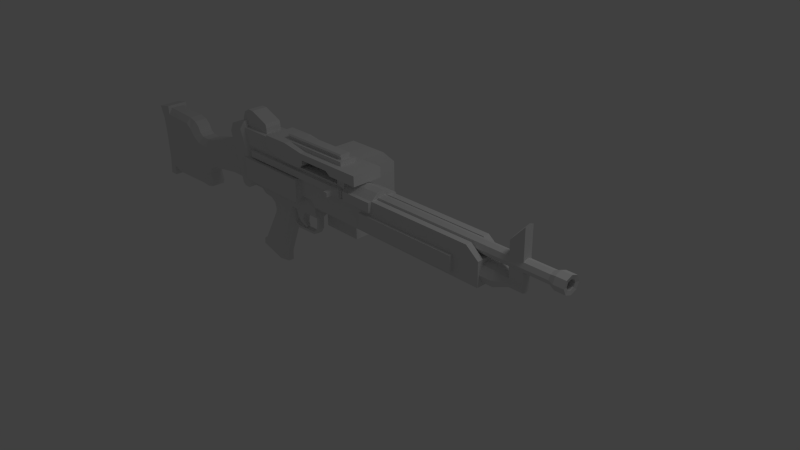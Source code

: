 # Source: M249.blend  (saved by Blender 2.63.0; exported with 4.5.12 LTS)
import bpy
from mathutils import Matrix  # noqa: F401  (used for matrix-valued properties, if any)

bpy.ops.wm.read_factory_settings(use_empty=True)
scene = bpy.context.scene
scene.name = 'Scene'

# ---- collections
col_collection_1 = bpy.data.collections.new('Collection 1'); scene.collection.children.link(col_collection_1)

# ---- world
world_world = bpy.data.worlds.new('World'); scene.world = world_world
world_world.color = (0.05088, 0.05088, 0.05088)
world_world.use_sun_shadow = False
world_world.sun_shadow_jitter_overblur = 0.0
world_world.cycles.sampling_method = 'MANUAL'
world_world.cycles.sample_map_resolution = 256

# ---- cameras
cam_camera = bpy.data.cameras.new('Camera')
cam_camera.clip_end = 100.0
cam_camera.lens = 35.0
cam_camera.sensor_width = 32.0
cam_camera.sensor_height = 18.0
cam_camera.ortho_scale = 7.314
cam_camera.dof.focus_distance = 0.0
cam_camera.dof.aperture_fstop = 128.0

# ---- lights
light_lamp = bpy.data.lights.new('Lamp', 'POINT')
light_lamp.transmission_factor = 0.0
light_lamp.cutoff_distance = 30.0
light_lamp.energy = 100.0
light_lamp.shadow_buffer_clip_start = 1.001
light_lamp.shadow_soft_size = 1.0
light_lamp.shadow_maximum_resolution = 0.006
light_lamp.use_absolute_resolution = True
light_lamp.cycles.use_multiple_importance_sampling = False

# ---- meshes
me_cube_006 = bpy.data.meshes.new('Cube.006')
me_cube_006.from_pydata([(0.2685, 0.1186, -0.04114), (0.2685, -0.1186, -0.04114), (-0.2736, -0.1186, -0.04114), (-0.2736, 0.1186, -0.04114), (0.2659, 0.1186, 0.05961), (0.2659, -0.1186, 0.05961), (0.2504, 0.1186, 0.1087), (0.2504, -0.1186, 0.1087), (-0.04152, 0.1186, 0.2275), (-0.04152, -0.1186, 0.2275), (-0.1319, 0.1186, 0.2301), (-0.1319, -0.1186, 0.2301), (-0.2224, 0.1186, 0.1784), (-0.2224, -0.1186, 0.1784), (-0.2688, 0.1186, 0.08544), (-0.2688, -0.1186, 0.08544)], [], [(1, 0, 4, 5), (5, 4, 6, 7), (7, 6, 8, 9), (9, 8, 10, 11), (11, 10, 12, 13), (13, 12, 14, 15), (2, 15, 14, 3), (1, 5, 15, 2), (5, 7, 13, 15), (9, 11, 13, 7), (0, 3, 14, 4), (4, 14, 12, 6), (6, 12, 10, 8)])
me_cube_006.use_remesh_preserve_volume = False
me_cube_006.use_remesh_preserve_attributes = False
me_cube_006.use_mirror_vertex_groups = False
me_cube_006.update()
me_cube_005 = bpy.data.meshes.new('Cube.005')
me_cube_005.from_pydata([(0.06212, 0.06906, -0.06511), (0.06212, -0.06906, -0.06511), (-0.09501, -0.05735, -0.1832), (-0.09501, 0.05735, -0.1832), (0.3043, 0.08455, 0.07259), (0.3043, -0.08455, 0.07259), (-0.1384, -0.08455, 0.1085), (-0.1384, 0.08455, 0.1085), (-0.06511, -0.03958, -0.2535), (-0.06511, 0.03958, -0.2535), (0.03805, -0.02676, -0.3088), (0.03805, 0.02676, -0.3088), (0.053, -0.02676, -0.2849), (0.053, 0.02676, -0.2849), (0.01562, 0.03958, -0.2505), (0.01562, -0.03958, -0.2505), (0.002164, 0.05735, -0.1772), (0.002164, -0.05735, -0.1772)], [], [(0, 1, 2, 3), (0, 4, 5, 1), (2, 6, 7, 3), (2, 3, 9, 8), (8, 9, 11, 10), (10, 11, 13, 12), (12, 13, 14, 15), (15, 14, 16, 17), (0, 1, 17, 16), (1, 2, 17), (2, 8, 15, 17), (8, 10, 12, 15), (9, 14, 13, 11), (3, 16, 14, 9), (0, 16, 3), (1, 6, 2), (0, 3, 7), (0, 7, 4), (1, 5, 6)])
me_cube_005.use_remesh_preserve_volume = False
me_cube_005.use_remesh_preserve_attributes = False
me_cube_005.use_mirror_vertex_groups = False
me_cube_005.update()
me_cube_004 = bpy.data.meshes.new('Cube.004')
me_cube_004.from_pydata([(0.3033, -0.3033, -0.6258), (-0.3033, -0.3033, -0.6258), (0.3033, 0.2073, 0.4862), (0.3033, -0.3033, 0.4862), (-0.3033, -0.3033, 0.4862), (-0.3033, 0.2073, 0.4862), (-0.3033, 0.3995, -0.6258), (-0.3033, 0.3995, 0.3031), (0.3033, 0.3995, -0.6258), (0.3033, 0.3995, 0.3031)], [], [(2, 5, 4, 3), (0, 2, 3), (0, 3, 4, 1), (1, 4, 5), (1, 5, 7, 6), (2, 0, 8, 9), (5, 2, 9, 7), (0, 1, 6, 8), (9, 8, 6, 7)])
me_cube_004.use_remesh_preserve_volume = False
me_cube_004.use_remesh_preserve_attributes = False
me_cube_004.use_mirror_vertex_groups = False
me_cube_004.update()
me_cube_003 = bpy.data.meshes.new('Cube.003')
me_cube_003.from_pydata([(0.005532, 0.2261, -0.4395), (0.005532, -0.2261, -0.4395), (0.03783, -0.2261, -0.4144), (0.03783, 0.2261, -0.4144), (0.08808, 0.2261, -0.2977), (0.08808, -0.2261, -0.2977), (0.08808, -0.2261, -0.1003), (0.08808, 0.2261, -0.1003), (-0.09137, 0.2261, 0.4219), (-0.09137, -0.2261, 0.4219), (-0.3336, -0.2261, 0.3375), (-0.3336, 0.2261, 0.3375), (-0.1309, 0.2261, -0.4), (-0.1309, -0.2261, -0.4), (-0.08778, -0.2261, -0.4377), (-0.08778, 0.2261, -0.4377), (-0.05548, 0.1763, 0.5357), (-0.05548, -0.1763, 0.5357), (-0.3498, 0.1763, 0.437), (-0.3498, -0.1763, 0.437), (0.1616, 0.1301, -0.09331), (0.1616, -0.1301, -0.09331), (0.1538, 0.1301, -0.3233), (0.1538, -0.1301, -0.3233), (-0.2314, -0.1593, 0.1513), (-0.2314, 0.1593, 0.1513), (-0.5716, 0.1593, -0.01455), (-0.5716, -0.1593, -0.01455), (-1.203, -0.1593, -0.1868), (-1.203, 0.1593, -0.1868), (-1.404, 0.1593, -0.1713), (-1.404, -0.1593, -0.1713), (-1.547, -0.1593, -0.08139), (-1.547, 0.1593, -0.08139), (-1.615, 0.1593, 0.008536), (-1.615, -0.1593, 0.008536), (-1.705, -0.1593, 0.07365), (-1.705, 0.1593, 0.07365), (-2.223, 0.1593, 0.09226), (-2.223, -0.1593, 0.09226), (-2.254, -0.1593, -0.7791), (-2.254, 0.1593, -0.7791), (-1.497, 0.1593, -0.7605), (-1.497, -0.1593, -0.7605), (-1.395, -0.1593, -0.776), (-1.395, 0.1593, -0.776), (-1.376, 0.1593, -0.7419), (-1.376, -0.1593, -0.7419), (-1.42, -0.1593, -0.655), (-1.42, 0.1593, -0.655), (-1.398, 0.1593, -0.5093), (-1.398, -0.1593, -0.5093), (-1.23, -0.1593, -0.3946), (-1.23, 0.1593, -0.3946), (-0.5668, 0.1593, -0.2736), (-0.5668, -0.1593, -0.2736), (-0.1079, -0.1593, -0.2705), (-0.1079, 0.1593, -0.2705), (-0.08311, 0.09883, -0.4132), (-0.08311, -0.09883, -0.4132), (-0.5633, -0.09883, -0.4132), (-0.5633, 0.09883, -0.4132), (-1.162, 0.09883, -0.5036), (-1.162, -0.09883, -0.5036), (-1.22, -0.09883, -0.5596), (-1.22, 0.09883, -0.5596), (-1.246, 0.09883, -0.6393), (-1.246, -0.09883, -0.6393), (-1.205, -0.09883, -0.7663), (-1.205, 0.09883, -0.7663), (-1.233, 0.09883, -0.8546), (-1.233, -0.09883, -0.8546), (-1.358, -0.09883, -0.8848), (-1.358, 0.09883, -0.8848), (-1.506, 0.09883, -0.874), (-1.506, -0.09883, -0.874), (-2.254, -0.09883, -0.8977), (-2.254, 0.09883, -0.8977), (-2.224, 0.09883, 0.1898), (-2.224, -0.09883, 0.1898), (-1.681, -0.09883, 0.1639), (-1.681, 0.09883, 0.1639), (-1.552, 0.09883, 0.1295), (-1.552, -0.09883, 0.1295), (-1.472, -0.09883, 0.06917), (-1.472, 0.09883, 0.06917), (-1.423, 0.09883, -0.02558), (-1.423, -0.09883, -0.02558), (-1.356, -0.09883, -0.06649), (-1.356, 0.09883, -0.06649), (-1.222, 0.09883, -0.0751), (-1.222, -0.09883, -0.0751), (-0.6538, -0.09883, 0.06271), (-0.6538, 0.09883, 0.06271), (-0.2963, 0.09883, 0.2888), (-0.2963, -0.09883, 0.2888), (-2.225, -0.1593, 0.2292), (-2.225, 0.1593, 0.2292), (-2.466, 0.1593, 0.1827), (-2.466, -0.1593, 0.1827), (-2.396, -0.1593, -0.0007607), (-2.396, 0.1593, -0.0007607), (-2.37, 0.1593, -0.2436), (-2.37, -0.1593, -0.2436), (-2.357, -0.1593, -0.6803), (-2.357, 0.1593, -0.6803), (-2.388, 0.1593, -0.9465), (-2.388, -0.1593, -0.9465), (-2.254, -0.1593, -0.9439), (-2.254, 0.1593, -0.9439)], [], [(1, 0, 3, 2), (0, 1, 14, 15), (16, 18, 19, 17), (17, 16, 20, 21), (21, 23, 22, 20), (2, 3, 22, 23), (6, 21, 17, 9), (7, 8, 16, 20), (4, 7, 20, 22), (5, 23, 21, 6), (2, 23, 5), (3, 4, 22), (9, 17, 19, 10), (8, 11, 18, 16), (58, 59, 60, 61), (61, 60, 63, 62), (62, 63, 64, 65), (65, 64, 67, 66), (66, 67, 68, 69), (69, 68, 71, 70), (70, 71, 72, 73), (73, 72, 75, 74), (74, 75, 76, 77), (78, 79, 80, 81), (81, 80, 83, 82), (82, 83, 84, 85), (85, 84, 87, 86), (86, 87, 88, 89), (89, 88, 91, 90), (90, 91, 92, 93), (93, 92, 95, 94), (55, 60, 59, 56), (52, 63, 60, 55), (51, 64, 63, 52), (48, 67, 64, 51), (47, 68, 67, 48), (44, 71, 68, 47), (44, 72, 71), (43, 75, 72, 44), (40, 76, 75, 43), (27, 92, 91, 28), (28, 91, 88, 31), (31, 88, 87, 32), (32, 87, 84, 35), (35, 83, 80, 36), (35, 84, 83), (36, 80, 79, 39), (37, 38, 78, 81), (34, 37, 81, 82), (33, 34, 85, 86), (34, 82, 85), (30, 33, 86, 89), (29, 30, 89, 90), (26, 29, 90, 93), (25, 26, 93, 94), (10, 19, 18, 11), (10, 11, 12, 13), (12, 15, 14, 13), (54, 57, 58, 61), (53, 54, 61, 62), (50, 53, 62, 65), (49, 50, 65, 66), (46, 49, 66, 69), (45, 46, 69, 70), (42, 45, 73, 74), (45, 70, 73), (41, 42, 74, 77), (42, 49, 46, 45), (26, 54, 53, 29), (25, 57, 54, 26), (24, 95, 92, 27), (24, 27, 55, 56), (27, 28, 52, 55), (28, 31, 51, 52), (29, 53, 50, 30), (6, 9, 10, 13), (1, 2, 13, 14), (2, 5, 6, 13), (0, 15, 12, 3), (3, 12, 7, 4), (7, 12, 11, 8), (106, 109, 108, 107), (76, 108, 109, 77), (40, 108, 76), (40, 104, 107, 108), (39, 103, 104, 40), (39, 100, 103), (38, 41, 105, 102), (38, 102, 101), (38, 101, 98, 97), (41, 77, 109), (105, 41, 109, 106), (30, 50, 49, 33), (31, 32, 48, 51), (43, 44, 47, 48), (33, 49, 42, 41), (32, 40, 43, 48), (32, 35, 36, 40), (36, 39, 40), (33, 41, 37, 34), (37, 41, 38), (38, 97, 78), (78, 97, 96, 79), (39, 79, 96), (39, 96, 99, 100), (96, 97, 98, 99), (98, 101, 100, 99), (100, 101, 102, 103), (102, 105, 104, 103), (105, 106, 107, 104)])
me_cube_003.polygons.foreach_set('use_smooth', [0, 0, 0, 0, 0, 0, 0, 0, 0, 0, 0, 0, 0, 0, 0, 0, 0, 0, 0, 0, 0, 0, 0, 0, 0, 0, 0, 0, 0, 0, 0, 0, 0, 0, 0, 0, 0, 0, 0, 0, 0, 0, 0, 0, 0, 0, 0, 0, 0, 0, 0, 0, 0, 0, 0, 0, 0, 0, 0, 0, 0, 0, 0, 0, 0, 0, 0, 0, 0, 0, 0, 0, 0, 0, 0, 0, 0, 0, 0, 0, 0, 1, 0, 0, 0, 0, 0, 0, 0, 0, 0, 0, 0, 0, 0, 0, 0, 0, 0, 0, 0, 0, 0, 0, 0, 0, 0, 0, 0, 0])
me_cube_003.use_remesh_preserve_volume = False
me_cube_003.use_remesh_preserve_attributes = False
me_cube_003.use_mirror_vertex_groups = False
me_cube_003.update()
me_cube_002 = bpy.data.meshes.new('Cube.002')
me_cube_002.from_pydata([(0.137, 0.2211, -0.1025), (0.137, -0.2211, -0.1025), (-0.3096, -0.2211, 0.07192), (-0.3096, 0.2211, 0.07192), (0.137, 0.2211, 0.1715), (0.137, -0.2211, 0.1715), (-0.08362, 0.2211, -0.07886), (-0.08362, -0.2211, -0.07886), (-0.2482, -0.2211, -0.01903), (-0.2482, 0.2211, -0.01903), (0.4122, 0.2211, -0.1025), (0.4122, -0.2211, -0.1025), (0.5005, -0.2211, -0.03823), (0.5005, 0.2211, -0.03823), (0.5005, 0.2211, 0.02659), (0.5005, -0.2211, 0.02659), (0.9871, 0.2211, 0.02659), (0.9871, -0.2211, 0.02659), (1.072, 0.2211, -0.02815), (1.072, -0.2211, -0.02815), (1.538, -0.2211, -0.02815), (1.538, 0.2211, -0.02815), (1.538, 0.2211, 0.1177), (1.538, -0.2211, 0.1177), (0.4809, -0.2211, 0.1177), (0.4809, 0.2211, 0.1177), (-0.2688, 0.2211, 0.1715), (-0.2688, -0.2211, 0.1715), (1.181, 0.127, 0.1155), (1.181, -0.127, 0.1155), (0.4749, 0.127, 0.1155), (0.4749, -0.127, 0.1155), (1.181, 0.127, 0.1715), (1.181, -0.127, 0.1715), (0.1366, 0.127, 0.1715), (0.1366, -0.127, 0.1715), (1.124, 0.06854, 0.1715), (1.124, -0.06854, 0.1715), (0.04966, 0.06854, 0.1715), (0.04966, -0.06854, 0.1715), (1.124, -0.06854, 0.2041), (0.04966, -0.06854, 0.2041), (0.04966, 0.06854, 0.2041), (1.124, 0.06854, 0.2041), (1.124, -0.08629, 0.2223), (1.124, 0.08629, 0.2223), (0.04966, 0.08629, 0.2223), (0.04966, -0.08629, 0.2223), (1.124, -0.06783, 0.2405), (0.04966, -0.06783, 0.2405), (0.04966, 0.06783, 0.2405), (1.124, 0.06783, 0.2405)], [], [(1, 5, 27, 2), (2, 27, 26, 3), (4, 0, 3, 26), (0, 1, 7, 6), (6, 7, 8, 9), (2, 3, 9, 8), (1, 2, 8, 7), (0, 6, 9, 3), (1, 0, 10, 11), (11, 10, 13, 12), (12, 13, 14, 15), (15, 14, 16, 17), (17, 16, 18, 19), (19, 18, 21, 20), (20, 21, 22, 23), (1, 11, 24, 5), (11, 12, 15, 24), (0, 4, 25, 10), (10, 25, 14, 13), (14, 25, 22, 16), (15, 17, 23, 24), (19, 20, 23, 17), (16, 22, 21, 18), (32, 33, 29, 28), (4, 34, 30, 25), (30, 34, 32), (32, 28, 30), (33, 31, 29), (31, 33, 35), (5, 24, 31, 35), (23, 29, 31, 24), (5, 35, 27), (4, 26, 34), (22, 25, 30, 28), (22, 28, 29, 23), (33, 32, 36, 37), (26, 27, 39, 38), (39, 37, 40, 41), (38, 39, 41, 42), (36, 38, 42, 43), (37, 36, 43, 40), (40, 43, 45, 44), (43, 42, 46, 45), (42, 41, 47, 46), (41, 40, 44, 47), (47, 44, 48, 49), (46, 47, 49, 50), (45, 46, 50, 51), (44, 45, 51, 48), (48, 51, 50, 49), (33, 37, 39, 35), (27, 35, 39), (32, 34, 38, 36), (26, 38, 34)])
me_cube_002.use_remesh_preserve_volume = False
me_cube_002.use_remesh_preserve_attributes = False
me_cube_002.use_mirror_vertex_groups = False
me_cube_002.update()
me_cube_001 = bpy.data.meshes.new('Cube.001')
me_cube_001.from_pydata([(0.07936, 0.07936, -0.06438), (0.07936, -0.02481, -0.06438), (-0.07936, -0.02481, -0.06438), (-0.07936, 0.07936, -0.06438), (0.07936, 0.07936, 0.06438), (0.07936, -0.02481, 0.06438), (-0.07936, -0.02481, 0.06438), (-0.07936, 0.07936, 0.06438), (-0.06207, -0.06845, -0.03275), (-0.06207, -0.06845, 0.03275), (-0.0005082, -0.06845, -0.03275), (-0.0005082, -0.06845, 0.03275), (-0.06207, -0.1529, -0.03275), (-0.0005082, -0.1529, -0.03275), (-0.06207, -0.1529, 0.03275), (-0.0005082, -0.1529, 0.03275)], [], [(0, 1, 2, 3), (4, 7, 6, 5), (0, 4, 5, 1), (2, 6, 7, 3), (4, 0, 3, 7), (6, 2, 8, 9), (1, 5, 11, 10), (5, 6, 9, 11), (2, 1, 10, 8), (8, 10, 13, 12), (11, 9, 14, 15), (10, 11, 15, 13), (9, 8, 12, 14), (13, 15, 14, 12)])
me_cube_001.use_remesh_preserve_volume = False
me_cube_001.use_remesh_preserve_attributes = False
me_cube_001.use_mirror_vertex_groups = False
me_cube_001.update()
me_circle = bpy.data.meshes.new('Circle')
me_circle.from_pydata([(4.468, 0.1292, 0.5729), (4.468, 0.09142, 0.4879), (4.468, 0.0003388, 0.4527), (4.468, -0.09075, 0.4879), (4.468, -0.1285, 0.5729), (4.468, -0.09075, 0.6579), (4.468, 0.0003388, 0.6931), (4.468, 0.09142, 0.6579), (4.323, 0.1292, 0.5729), (4.323, 0.09142, 0.6579), (4.323, 0.0003388, 0.6931), (4.323, -0.09075, 0.6579), (4.323, -0.1285, 0.5729), (4.323, -0.09075, 0.4879), (4.323, 0.0003388, 0.4527), (4.323, 0.09142, 0.4879), (4.244, 0.06581, 0.5118), (4.244, 0.0003388, 0.4865), (4.244, -0.06514, 0.5118), (4.244, -0.06514, 0.634), (4.244, 0.0003388, 0.6593), (4.244, 0.06581, 0.634), (1.607, 0.06581, 0.634), (1.607, 0.0003388, 0.6593), (1.607, -0.06514, 0.634), (1.607, -0.06514, 0.5118), (1.607, 0.0003388, 0.4865), (1.607, 0.06581, 0.5118), (4.244, 0.09293, 0.5729), (3.89, 0.06581, 0.634), (3.89, 0.0003388, 0.6593), (3.89, -0.06514, 0.634), (4.244, -0.09226, 0.5729), (3.89, -0.06514, 0.5118), (3.89, 0.0003388, 0.4865), (3.89, 0.06581, 0.5118), (1.607, 0.09293, 0.5729), (3.693, 0.06581, 0.634), (3.693, 0.0003388, 0.6593), (3.693, -0.06514, 0.634), (1.607, -0.09226, 0.5729), (3.693, -0.06514, 0.5118), (3.693, 0.0003388, 0.4865), (3.693, 0.06581, 0.5118), (3.693, 0.0003388, 0.8569), (3.693, -0.06514, 0.8316), (3.693, 0.06581, 0.8316), (3.89, 0.0003388, 1.072), (3.89, -0.06514, 1.047), (3.89, 0.06581, 1.047), (3.89, 0.07704, 0.2988), (3.89, 0.05458, 0.2482), (3.89, 0.0003388, 0.2273), (3.89, -0.0539, 0.2482), (3.89, -0.07636, 0.2988), (3.89, -0.0539, 0.3494), (3.89, 0.05458, 0.3494), (3.695, 0.05458, 0.3494), (3.695, 0.07704, 0.2988), (3.695, 0.0003388, 0.3704), (3.695, -0.0539, 0.3494), (3.695, -0.07636, 0.2988), (3.695, -0.0539, 0.2482), (3.695, 0.0003388, 0.2273), (3.695, 0.05458, 0.2482), (3.518, 0.1121, 0.1946), (3.518, 0.1584, 0.2988), (3.518, 0.0003388, 0.1514), (3.518, -0.1114, 0.1946), (3.518, -0.1577, 0.2988), (3.518, -0.1114, 0.4031), (3.518, 0.0003388, 0.4463), (3.518, 0.1121, 0.4031), (3.334, 0.1584, 0.2988), (3.334, 0.1121, 0.4031), (3.334, 0.0003388, 0.4463), (3.334, -0.1114, 0.4031), (3.334, -0.1577, 0.2988), (3.334, -0.1114, 0.1946), (3.334, 0.0003388, 0.1514), (3.334, 0.1121, 0.1946), (3.36, 0.1927, 0.1454), (3.36, -0.1837, 0.1454), (-0.9964, -0.1544, 0.477), (-0.9964, 0.1634, 0.477), (0.4505, -0.1643, 0.477), (0.4505, 0.1733, 0.477), (0.1627, -0.1643, 0.477), (0.1627, 0.1733, 0.477), (0.1887, 0.1733, 0.2327), (0.1887, -0.1643, 0.2327), (0.3711, -0.1643, 0.2301), (0.3711, 0.1733, 0.2301), (3.36, -0.1837, 0.477), (3.36, 0.1927, 0.477), (3.177, 0.1927, 0.6224), (3.177, -0.1837, 0.6224), (3.177, -0.09997, 0.6224), (3.177, 0.1007, 0.6224), (3.36, -0.09997, 0.4764), (3.36, 0.1007, 0.4764), (1.615, 0.1007, 0.6224), (1.615, -0.09997, 0.6224), (1.615, -0.1837, 0.477), (1.615, 0.1927, 0.477), (1.606, -0.09997, 0.4764), (1.606, 0.1007, 0.4764), (1.607, -0.08239, 0.6994), (1.615, -0.1837, 0.6224), (1.607, 0.0003388, 0.7314), (1.607, 0.08307, 0.6994), (1.615, 0.1927, 0.6224), (1.604, 0.2375, 0.6155), (1.606, 0.2375, 0.4839), (1.604, -0.2285, 0.6155), (1.606, -0.2285, 0.4839), (1.112, -0.2285, 0.6155), (1.112, -0.2285, 0.4839), (1.112, 0.2375, 0.4839), (1.112, 0.2375, 0.6155), (0.4505, -0.1643, 0.1454), (0.4505, 0.1733, 0.1454), (1.101, -0.1953, 0.477), (1.101, 0.2043, 0.477), (1.099, 0.08307, 0.6994), (1.099, 0.1928, 0.6224), (1.099, 0.0003388, 0.7314), (1.099, -0.08239, 0.6994), (1.099, -0.1838, 0.6224), (1.187, 0.06399, 0.1454), (3.274, 0.06399, 0.1454), (1.187, -0.06331, 0.1454), (3.274, -0.06331, 0.1454), (3.274, 0.06399, 0.111), (3.274, -0.06331, 0.111), (1.187, -0.06331, 0.111), (1.187, 0.06399, 0.111), (3.274, 0.0795, 0.0948), (1.187, 0.0795, 0.0948), (1.187, -0.07883, 0.0948), (3.274, -0.07883, 0.0948), (3.274, 0.06361, 0.07862), (3.274, -0.06293, 0.07862), (1.187, -0.06293, 0.07862), (1.187, 0.06361, 0.07862), (2.977, 0.1927, 0.2034), (2.977, 0.1927, 0.4191), (2.977, -0.1837, 0.2034), (2.977, -0.1837, 0.4191), (1.415, -0.1837, 0.2034), (1.415, -0.1837, 0.4191), (1.415, 0.1927, 0.4191), (1.415, 0.1927, 0.2034), (2.977, 0.24, 0.4191), (1.415, 0.24, 0.4191), (1.415, 0.24, 0.2034), (2.977, 0.24, 0.2034), (1.415, -0.231, 0.4191), (2.977, -0.231, 0.4191), (1.415, -0.231, 0.2034), (2.977, -0.231, 0.2034), (4.459, 0.07196, 0.5729), (4.459, 0.05098, 0.6201), (4.459, 0.0003388, 0.6397), (4.459, -0.0503, 0.6201), (4.459, -0.07128, 0.5729), (4.459, -0.0503, 0.5256), (4.459, 0.0003388, 0.5061), (4.459, 0.05098, 0.5256), (0.9928, 0.05098, 0.5256), (0.9928, 0.07196, 0.5729), (0.9928, 0.0003388, 0.5061), (0.9928, -0.0503, 0.5256), (0.9928, -0.07128, 0.5729), (0.9928, -0.0503, 0.6201), (0.9928, 0.0003388, 0.6397), (0.9928, 0.05098, 0.6201), (1.099, -0.1838, 0.7646), (1.099, 0.1928, 0.7646), (0.9683, 0.1928, 0.7646), (0.9683, -0.1838, 0.7646), (0.9683, -0.1838, 0.6573), (0.9683, 0.1928, 0.6573), (0.2152, 0.1928, 0.6573), (0.2152, -0.1838, 0.6573), (0.2152, -0.1838, 0.8902), (0.2152, 0.1928, 0.8902), (-1.198, 0.1928, 0.8902), (-1.198, 0.1928, 0.6573), (-1.198, -0.1838, 0.8902), (-1.198, -0.1838, 0.6573), (1.064, -0.1641, 0.4998), (1.062, -0.1642, 0.5996), (-0.8898, -0.1641, 0.4998), (-0.8915, -0.1642, 0.5996), (-0.8898, -0.21, 0.4998), (1.064, -0.21, 0.4998), (-0.8915, -0.2101, 0.5996), (1.062, -0.2101, 0.5996), (0.1627, 0.2602, 0.1454), (0.1627, 0.2602, 0.477), (0.1627, -0.2512, 0.1454), (0.1627, -0.2512, 0.477), (-0.9964, 0.2602, 0.477), (-0.9964, -0.2512, 0.477), (-0.9964, 0.2602, 0.1454), (-0.9964, -0.2512, 0.1454), (0.3719, 0.1091, -0.05116), (0.3719, -0.1084, -0.05116), (0.3757, -0.1084, 0.1147), (0.3757, 0.1091, 0.1147), (0.6093, 0.09438, 0.2988), (0.6093, -0.0937, 0.2988), (-1.011, 0.1091, 0.2988), (-1.011, -0.1084, 0.2988), (-1.011, 0.1091, 0.004583), (-1.011, -0.1084, 0.004583), (-0.8454, -0.1084, 0.004583), (-0.8454, 0.1091, 0.004583), (-0.7678, 0.1091, -0.05232), (-0.7678, -0.1084, -0.05232), (0.3644, 0.04094, -0.08651), (0.3644, -0.04026, -0.08651), (0.3532, -0.04026, -0.2545), (0.3532, 0.04094, -0.2545), (0.3033, -0.04026, -0.3356), (0.3033, 0.04094, -0.3356), (0.231, -0.04026, -0.3717), (0.231, 0.04094, -0.3717), (-0.1258, 0.04094, -0.388), (-0.1258, -0.04026, -0.388), (-0.2, 0.04094, -0.3431), (-0.2, -0.04026, -0.3431), (-0.17, 0.04094, -0.3156), (-0.17, -0.04026, -0.3156), (-0.1171, -0.04026, -0.353), (-0.1171, 0.04094, -0.353), (0.211, 0.04094, -0.3418), (0.211, -0.04026, -0.3418), (0.2721, 0.04094, -0.3131), (0.2721, -0.04026, -0.3131), (0.3058, -0.04026, -0.2445), (0.3058, 0.04094, -0.2445), (0.3135, 0.04094, -0.08692), (0.3135, -0.04026, -0.08692), (-0.1408, 0.04094, -0.08692), (-0.1408, -0.04026, -0.08692), (-0.4065, 0.04094, -0.8855), (-0.4065, -0.04026, -0.8855), (-0.4155, -0.04026, -1.042), (-0.4155, 0.04094, -1.042), (-0.9903, 0.04094, -0.8747), (-0.9903, -0.04026, -0.8747), (-0.9292, -0.04026, -0.8316), (-0.9292, 0.04094, -0.8316), (-0.6149, -0.04026, -0.282), (-0.6149, 0.04094, -0.282), (-0.5987, 0.04094, -0.2227), (-0.5987, -0.04026, -0.2227), (-0.6023, 0.04094, -0.1634), (-0.6023, -0.04026, -0.1634), (-0.6957, -0.04026, -0.07543), (-0.6957, 0.04094, -0.07543), (-0.6346, -0.1084, -0.06879), (-0.6346, 0.1091, -0.06879), (-0.5523, 0.1091, -0.1272), (-0.5523, -0.1084, -0.1272), (-0.5314, -0.1084, -0.2184), (-0.5314, 0.1091, -0.2184), (-0.5508, 0.1091, -0.3052), (-0.5508, -0.1084, -0.3052), (-0.8794, -0.1084, -0.86), (-0.8794, 0.1091, -0.86), (-0.8988, 0.1091, -0.9019), (-0.8988, -0.1084, -0.9019), (-0.5202, -0.1084, -1.011), (-0.5202, 0.1091, -1.011), (-0.4678, 0.1091, -0.866), (-0.4678, -0.1084, -0.866), (-0.2463, -0.1084, -0.3242), (-0.2463, 0.1091, -0.3242), (-0.182, 0.1091, -0.08625), (-0.182, -0.1084, -0.08625), (-0.1491, -0.1084, -0.05183), (-0.1491, 0.1091, -0.05183)], [], [(7, 0, 8, 9), (7, 9, 10, 6), (5, 6, 10, 11), (5, 11, 12, 4), (3, 4, 12, 13), (2, 3, 13, 14), (1, 2, 14, 15), (8, 0, 1, 15), (15, 16, 28, 8), (15, 14, 17, 16), (14, 13, 18, 17), (13, 12, 32, 18), (11, 19, 32, 12), (11, 10, 20, 19), (9, 21, 20, 10), (9, 8, 28, 21), (28, 29, 21), (20, 21, 29, 30), (20, 30, 31, 19), (32, 19, 31), (32, 33, 18), (18, 33, 34, 17), (17, 34, 35, 16), (28, 16, 35), (28, 36, 37, 29), (36, 22, 37), (38, 37, 22, 23), (38, 23, 24, 39), (32, 31, 39, 40), (40, 39, 24), (32, 40, 41, 33), (40, 25, 41), (41, 25, 26, 42), (42, 26, 27, 43), (28, 35, 43, 36), (36, 43, 27), (38, 39, 45, 44), (38, 44, 46, 37), (30, 47, 48, 31), (30, 29, 49, 47), (44, 45, 48, 47), (44, 47, 49, 46), (29, 37, 46, 49), (39, 31, 48, 45), (50, 58, 57, 56), (55, 60, 61, 54), (54, 61, 62, 53), (53, 62, 63, 52), (52, 63, 64, 51), (51, 64, 58, 50), (64, 65, 66, 58), (63, 67, 65, 64), (62, 68, 67, 63), (61, 69, 68, 62), (60, 70, 69, 61), (59, 71, 70, 60), (57, 72, 71, 59), (58, 66, 72, 57), (66, 73, 74, 72), (72, 74, 75, 71), (71, 75, 76, 70), (70, 76, 77, 69), (69, 77, 78, 68), (68, 78, 79, 67), (67, 79, 80, 65), (65, 80, 73, 66), (201, 206, 205, 199), (201, 199, 89, 90), (90, 89, 92, 91), (201, 90, 87), (120, 85, 91), (87, 90, 91, 85), (199, 88, 89), (121, 92, 86), (88, 86, 92, 89), (33, 41, 60, 55), (35, 56, 57, 43), (50, 56, 55, 54), (50, 54, 53, 51), (51, 53, 52), (42, 43, 57, 59), (41, 42, 59, 60), (33, 55, 34), (34, 56, 35), (34, 55, 56), (76, 77, 78), (73, 74, 80), (82, 99, 93), (81, 94, 100), (81, 100, 99, 82), (98, 95, 111, 101), (97, 102, 108, 96), (93, 96, 108, 103), (93, 99, 97, 96), (94, 95, 98, 100), (94, 104, 111, 95), (99, 100, 106, 105), (97, 99, 105, 102), (98, 101, 106, 100), (24, 23, 109, 107), (22, 110, 109, 23), (22, 101, 111, 110), (24, 107, 108, 102), (24, 102, 40), (36, 101, 22), (36, 106, 101), (40, 102, 105), (40, 105, 25), (25, 105, 26), (36, 27, 106), (26, 106, 27), (26, 105, 106), (111, 104, 113, 112), (103, 108, 114, 115), (115, 114, 116, 117), (112, 113, 118, 119), (122, 85, 120), (86, 123, 121), (103, 115, 117, 122), (104, 123, 118, 113), (111, 125, 124, 110), (110, 124, 126, 109), (107, 109, 126, 127), (108, 107, 127, 128), (108, 128, 116, 114), (111, 112, 119, 125), (116, 128, 122, 117), (118, 123, 125, 119), (121, 81, 130, 129), (82, 120, 131, 132), (120, 121, 129, 131), (81, 82, 132, 130), (130, 132, 134, 133), (131, 129, 136, 135), (132, 131, 135, 134), (129, 130, 133, 136), (136, 133, 137, 138), (134, 135, 139, 140), (135, 136, 138, 139), (133, 134, 140, 137), (137, 140, 142, 141), (139, 138, 144, 143), (140, 139, 143, 142), (138, 137, 141, 144), (142, 143, 144, 141), (94, 81, 145, 146), (93, 148, 147, 82), (120, 149, 150, 122), (121, 123, 151, 152), (104, 151, 123), (103, 122, 150), (103, 150, 148, 93), (104, 94, 146, 151), (121, 152, 145, 81), (120, 82, 147, 149), (151, 146, 153, 154), (152, 151, 154, 155), (145, 152, 155, 156), (150, 157, 158, 148), (149, 159, 157, 150), (147, 160, 159, 149), (148, 158, 160, 147), (146, 145, 156, 153), (153, 156, 155, 154), (158, 157, 159, 160), (0, 7, 162, 161), (6, 163, 162, 7), (6, 5, 164, 163), (4, 165, 164, 5), (4, 3, 166, 165), (3, 2, 167, 166), (2, 1, 168, 167), (0, 161, 168, 1), (161, 170, 169, 168), (167, 168, 169, 171), (166, 167, 171, 172), (165, 166, 172, 173), (165, 173, 174, 164), (163, 164, 174, 175), (163, 175, 176, 162), (161, 162, 176, 170), (186, 183, 188, 187), (185, 189, 190, 184), (127, 177, 128), (126, 177, 127), (124, 125, 178), (124, 178, 126), (126, 178, 177), (122, 128, 192, 191), (193, 191, 196, 195), (194, 193, 195, 197), (192, 194, 197, 198), (191, 192, 198, 196), (196, 198, 197, 195), (85, 191, 193, 87), (85, 122, 191), (83, 87, 193), (83, 193, 194, 190), (128, 177, 180, 181), (128, 181, 192), (181, 184, 194, 192), (184, 190, 194), (125, 182, 179, 178), (123, 182, 125), (86, 183, 182, 123), (84, 188, 183, 88), (86, 88, 183), (177, 178, 179, 180), (181, 182, 183, 184), (180, 179, 182, 181), (183, 186, 185, 184), (88, 199, 200), (201, 87, 202), (84, 88, 200, 203), (87, 83, 204, 202), (203, 200, 199, 205), (202, 204, 206, 201), (208, 207, 210, 209), (209, 210, 211, 212), (216, 215, 218, 217), (217, 218, 219, 220), (208, 222, 221, 207), (222, 223, 224, 221), (223, 225, 226, 224), (225, 227, 228, 226), (227, 230, 229, 228), (230, 232, 231, 229), (234, 235, 236, 233), (235, 238, 237, 236), (238, 240, 239, 237), (240, 241, 242, 239), (241, 244, 243, 242), (222, 244, 241, 223), (221, 224, 242, 243), (244, 246, 245, 243), (233, 245, 246, 234), (230, 235, 234, 232), (227, 238, 235, 230), (225, 240, 238, 227), (225, 223, 241, 240), (224, 226, 239, 242), (226, 228, 237, 239), (228, 229, 236, 237), (229, 231, 233, 236), (232, 248, 247, 231), (248, 249, 250, 247), (252, 253, 254, 251), (253, 255, 256, 254), (255, 258, 257, 256), (258, 260, 259, 257), (260, 261, 262, 259), (209, 212, 214), (210, 213, 211), (210, 218, 215, 213), (209, 214, 216, 217), (219, 262, 261, 220), (220, 261, 263), (260, 266, 263, 261), (258, 267, 266, 260), (255, 270, 267, 258), (253, 271, 270, 255), (254, 256, 269, 272), (256, 257, 268, 269), (257, 259, 265, 268), (259, 262, 264, 265), (219, 264, 262), (271, 274, 275, 278), (272, 277, 276, 273), (247, 250, 276, 277), (248, 278, 275, 249), (232, 279, 278, 248), (231, 247, 277, 280), (269, 280, 277, 272), (268, 280, 269), (265, 281, 280, 268), (266, 267, 279, 282), (267, 270, 279), (270, 271, 278, 279), (252, 274, 271, 253), (251, 254, 272, 273), (251, 273, 274, 252), (273, 276, 275, 274), (249, 275, 276, 250), (234, 246, 282, 279), (232, 234, 279), (233, 280, 281, 245), (231, 280, 233), (208, 283, 246, 244), (208, 244, 222), (246, 283, 282), (207, 243, 245, 284), (207, 221, 243), (245, 281, 284), (264, 284, 281, 265), (263, 266, 282, 283), (209, 217, 220, 263), (208, 209, 283), (209, 263, 283), (210, 219, 218), (210, 264, 219), (210, 284, 264), (207, 284, 210), (185, 186, 187, 189)])
me_circle.use_remesh_preserve_volume = False
me_circle.use_remesh_preserve_attributes = False
me_circle.use_mirror_vertex_groups = False
me_circle.update()

# ---- objects
ob_cube_005 = bpy.data.objects.new('Cube.005', me_cube_006)
ob_cube_004 = bpy.data.objects.new('Cube.004', me_cube_005)
ob_cube_003 = bpy.data.objects.new('Cube.003', me_cube_004)
ob_cube_002 = bpy.data.objects.new('Cube.002', me_cube_003)
ob_cube_001 = bpy.data.objects.new('Cube.001', me_cube_002)
ob_cube = bpy.data.objects.new('Cube', me_cube_001)
ob_circle = bpy.data.objects.new('Circle', me_circle)
ob_lamp = bpy.data.objects.new('Lamp', light_lamp)
ob_camera = bpy.data.objects.new('Camera', cam_camera)

# ---- transforms, parenting, visibility, modifiers, constraints
ob_cube_005.location = (-2.294, -1.269e-07, 1.162)
ob_cube_005.lineart.crease_threshold = 0.0
ob_cube_004.location = (-1.405, 0.0, 0.2176)
ob_cube_004.lineart.crease_threshold = 0.0
ob_cube_003.location = (-0.8581, 0.4918, 0.5654)
ob_cube_003.lineart.crease_threshold = 0.0
ob_cube_002.location = (-2.424, 0.0, 0.6869)
ob_cube_002.lineart.crease_threshold = 0.0
ob_cube_001.location = (-1.62, 0.0, 1.008)
ob_cube_001.lineart.crease_threshold = 0.0
ob_cube.location = (-0.4617, -0.2017, 0.7943)
ob_cube.lineart.crease_threshold = 0.0
ob_circle.location = (-1.419, -3.257e-08, 0.2424)
ob_circle.lineart.crease_threshold = 0.0
ob_lamp.location = (4.076, 1.005, 5.904)
ob_lamp.rotation_euler = (0.6503, 0.05522, 1.866)
ob_lamp.lock_rotations_4d = False
ob_lamp.empty_display_type = 'ARROWS'
ob_lamp.color = (0.0, 0.0, 0.0, 0.0)
ob_lamp.lineart.crease_threshold = 0.0
ob_camera.location = (7.481, -6.508, 5.344)
ob_camera.rotation_euler = (1.109, 0.01082, 0.8149)
ob_camera.lock_rotations_4d = False
ob_camera.empty_display_type = 'ARROWS'
ob_camera.color = (0.0, 0.0, 0.0, 0.0)
ob_camera.display_type = 'WIRE'
ob_camera.lineart.crease_threshold = 0.0

# ---- collection membership
col_collection_1.objects.link(ob_cube_005)
col_collection_1.objects.link(ob_cube_004)
col_collection_1.objects.link(ob_cube_003)
col_collection_1.objects.link(ob_cube_002)
col_collection_1.objects.link(ob_cube_001)
col_collection_1.objects.link(ob_cube)
col_collection_1.objects.link(ob_circle)
col_collection_1.objects.link(ob_lamp)
col_collection_1.objects.link(ob_camera)

# ---- scene / render settings (as saved in the file)
scene.camera = ob_camera
scene.frame_start = 1; scene.frame_end = 250; scene.frame_set(1)
scene.render.engine = 'BLENDER_EEVEE_NEXT'
scene.render.image_settings.color_mode = 'RGB'
scene.render.image_settings.compression = 90
scene.render.resolution_percentage = 50
scene.render.dither_intensity = 0.0
scene.render.bake_margin = 2
scene.render.bake_bias = 0.0
scene.cycles.use_denoising = False
scene.cycles.samples = 10
scene.cycles.sampling_pattern = 'TABULATED_SOBOL'
scene.cycles.light_sampling_threshold = 0.0
scene.cycles.use_adaptive_sampling = False
scene.cycles.use_light_tree = False
scene.cycles.blur_glossy = 0.0
scene.cycles.volume_bounces = 1
scene.cycles.pixel_filter_type = 'GAUSSIAN'
scene.cycles.sample_clamp_indirect = 0.0
scene.view_settings.view_transform = 'Standard'
bpy.context.view_layer.update()
